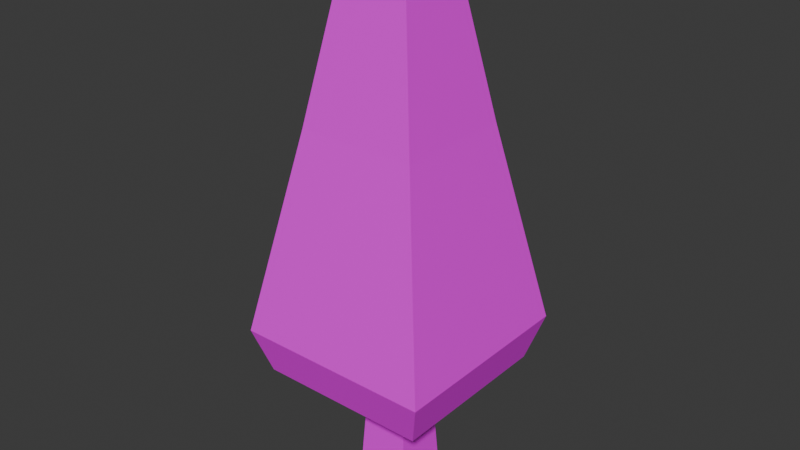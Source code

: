# Source: tree.blend  (saved by Blender 4.3.34; exported with 4.5.12 LTS)
import bpy
from mathutils import Matrix  # noqa: F401  (used for matrix-valued properties, if any)

bpy.ops.wm.read_factory_settings(use_empty=True)
scene = bpy.context.scene
scene.name = 'Scene'

# ---- collections
col_collection = bpy.data.collections.new('Collection'); scene.collection.children.link(col_collection)

# ---- images (referenced by path relative to the original .blend; pixels are not part of the script)
import os
ASSET_DIR = os.environ.get("B2B_ASSET_DIR", "")  # directory of the original .blend (textures are referenced by path, not embedded)
HERE = os.path.dirname(os.path.abspath(__file__))  # packed textures are extracted next to this script under _unpacked/

def load_image(name, relpath, width, height, colorspace="sRGB"):
    """Load a texture the original file referenced (path relative to the .blend, or extracted next to this script)."""
    p = next((c for c in (os.path.join(HERE, relpath), os.path.join(ASSET_DIR, relpath)) if relpath and os.path.exists(c)), "")
    if p:
        img = bpy.data.images.load(p, check_existing=True)
        img.name = name
    else:  # same state as the original file: an image datablock whose file is absent (Cycles renders it pink)
        img = bpy.data.images.new(name, width, height)
        img.source = "FILE"
        img.filepath = "//" + (relpath or name)
    img.colorspace_settings.name = colorspace
    return img
img_tree = load_image('Tree', 'Tree.bmp', 1024, 1024, 'sRGB')

# ---- materials (node trees are filled in below, after node groups)
mat_material = bpy.data.materials.new('Material')

# ---- material node trees
mat_material.use_nodes = True; mat_material.node_tree.nodes.clear()
_N = mat_material.node_tree.nodes; _L = mat_material.node_tree.links
n0 = _N.new('ShaderNodeBsdfPrincipled'); n0.name = 'Principled BSDF'; n0.location = (10, 300)
n1 = _N.new('ShaderNodeOutputMaterial'); n1.name = 'Material Output'; n1.location = (300, 300)
n2 = _N.new('ShaderNodeTexImage'); n2.name = 'Image Texture'; n2.location = (-280, 280)
n2.image = img_tree
_L.new(n0.outputs[0], n1.inputs[0])
_L.new(n2.outputs[0], n0.inputs[0])
n1.is_active_output = True

# ---- world
world_world = bpy.data.worlds.new('World'); scene.world = world_world
world_world.use_nodes = True; world_world.node_tree.nodes.clear()
_N = world_world.node_tree.nodes; _L = world_world.node_tree.links
n0 = _N.new('ShaderNodeOutputWorld'); n0.name = 'World Output'; n0.location = (300, 300)
n1 = _N.new('ShaderNodeBackground'); n1.name = 'Background'; n1.location = (10, 300)
n1.inputs[0].default_value = (0.05088, 0.05088, 0.05088, 1.0)
_L.new(n1.outputs[0], n0.inputs[0])
n0.is_active_output = True
world_world.color = (0.05088, 0.05088, 0.05088)
world_world.sun_shadow_jitter_overblur = 0.0

# ---- meshes
me_cube_001 = bpy.data.meshes.new('Cube.001')
me_cube_001.from_pydata([(-0.2327, -0.2327, -0.02983), (-0.1779, -0.1779, 0.8994), (-0.2327, 0.2327, -0.02983), (-0.1779, 0.1779, 0.8994), (0.2327, -0.2327, -0.02983), (0.1779, -0.1779, 0.8994), (0.2327, 0.2327, -0.02983), (0.1779, 0.1779, 0.8994), (-0.7153, -0.7153, 1.024), (-0.7153, 0.7153, 1.024), (0.7153, 0.7153, 1.024), (0.7153, -0.7153, 1.024), (-0.2267, -0.2267, 4.574), (-0.2267, 0.2267, 4.574), (0.2267, 0.2267, 4.574), (0.2267, -0.2267, 4.574), (0.829, 0.829, 1.4), (0.829, -0.829, 1.4), (-0.829, -0.829, 1.4), (-0.829, 0.829, 1.4), (0.497, 0.497, 3.079), (-0.497, -0.497, 3.079), (0.497, -0.497, 3.079), (-0.497, 0.497, 3.079)], [], [(0, 1, 3, 2), (2, 3, 7, 6), (6, 7, 5, 4), (4, 5, 1, 0), (5, 7, 10, 11), (22, 20, 14, 15), (3, 1, 8, 9), (1, 5, 11, 8), (7, 3, 9, 10), (14, 13, 12, 15), (23, 21, 12, 13), (21, 22, 15, 12), (20, 23, 13, 14), (10, 9, 19, 16), (8, 11, 17, 18), (9, 8, 18, 19), (11, 10, 16, 17), (16, 19, 23, 20), (18, 17, 22, 21), (19, 18, 21, 23), (17, 16, 20, 22)])
_uv = me_cube_001.uv_layers.new(name='UVMap')
_uv.uv.foreach_set('vector', [0.122, 0.2403, 0.1302, 0.1, 0.1839, 0.1, 0.1921, 0.2403, 0.1921, 0.2403, 0.2004, 0.1, 0.254, 0.1, 0.2623, 0.2403, 0.2623, 0.2403, 0.2706, 0.1, 0.3242, 0.1, 0.3325, 0.2403, 0.3325, 0.2403, 0.3407, 0.1, 0.3944, 0.1, 0.4026, 0.2403, 0.206, 0.7972, 0.2597, 0.7972, 0.3407, 0.8782, 0.125, 0.8782, 0.8744, 0.4511, 0.6354, 0.4511, 0.7004, 0.08945, 0.8094, 0.08945, 0.2597, 0.7436, 0.206, 0.7436, 0.125, 0.6625, 0.3407, 0.6625, 0.206, 0.7436, 0.206, 0.7972, 0.125, 0.8782, 0.125, 0.6625, 0.2597, 0.7972, 0.2597, 0.7436, 0.3407, 0.6625, 0.3407, 0.8782, 0.4398, 0.4125, 0.4398, 0.4809, 0.3714, 0.4809, 0.3714, 0.4125, 0.8744, 0.4511, 0.6354, 0.4511, 0.7004, 0.08945, 0.8094, 0.08945, 0.8744, 0.4511, 0.6354, 0.4511, 0.7004, 0.08945, 0.8094, 0.08945, 0.8744, 0.4511, 0.6354, 0.4511, 0.7004, 0.08945, 0.8094, 0.08945, 0.9269, 0.9467, 0.5829, 0.9467, 0.5555, 0.8572, 0.9542, 0.8572, 0.9269, 0.9467, 0.5829, 0.9467, 0.5555, 0.8572, 0.9542, 0.8572, 0.9269, 0.9467, 0.5829, 0.9467, 0.5555, 0.8572, 0.9542, 0.8572, 0.9269, 0.9467, 0.5829, 0.9467, 0.5555, 0.8572, 0.9542, 0.8572, 0.9542, 0.8572, 0.5555, 0.8572, 0.6354, 0.4511, 0.8744, 0.4511, 0.9542, 0.8572, 0.5555, 0.8572, 0.6354, 0.4511, 0.8744, 0.4511, 0.9542, 0.8572, 0.5555, 0.8572, 0.6354, 0.4511, 0.8744, 0.4511, 0.9542, 0.8572, 0.5555, 0.8572, 0.6354, 0.4511, 0.8744, 0.4511])
me_cube_001.materials.append(mat_material)
me_cube_001.update()

# ---- objects
ob_tree01 = bpy.data.objects.new('Tree01', me_cube_001)

# ---- transforms, parenting, visibility, modifiers, constraints
ob_tree01.location = (0.0, 0.0, 0.0)

# ---- collection membership
col_collection.objects.link(ob_tree01)

# ---- scene / render settings (as saved in the file)
scene.frame_start = 1; scene.frame_end = 250; scene.frame_set(1)
scene.render.engine = 'BLENDER_EEVEE_NEXT'
bpy.context.view_layer.update()

# ---- added for rendering (the .blend has no active camera and no usable light): camera, sun
cam_auto = bpy.data.cameras.new('AutoCamera')
cam_auto.lens = 50.0
cam_auto.sensor_width = 36.0
cam_auto.clip_end = 1000.0
ob_auto_camera = bpy.data.objects.new('AutoCamera', cam_auto)
scene.collection.objects.link(ob_auto_camera)
ob_auto_camera.location = (4.77993, -5.73591, 6.09581)
ob_auto_camera.rotation_euler = (1.09748, -7.21219e-08, 0.694738)
scene.camera = ob_auto_camera
light_auto_sun = bpy.data.lights.new('AutoSun', 'SUN')
light_auto_sun.energy = 3.0
light_auto_sun.angle = 0.0523599
ob_auto_sun = bpy.data.objects.new('AutoSun', light_auto_sun)
scene.collection.objects.link(ob_auto_sun)
ob_auto_sun.rotation_euler = (0.872665, 0.174533, 0.523599)
bpy.context.view_layer.update()
